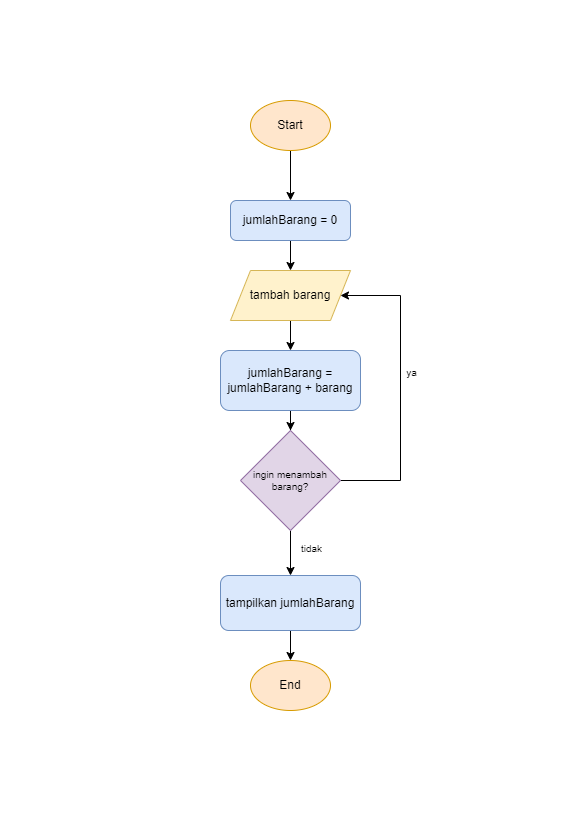

The diagram above was exported from draw.io. Its source (the exported page's mxGraphModel, read from the mxfile embedded in the PNG):
<mxGraphModel dx="1730" dy="1028" grid="1" gridSize="10" guides="1" tooltips="1" connect="1" arrows="1" fold="1" page="1" pageScale="1" pageWidth="583" pageHeight="827" math="0" shadow="0">
  <root>
    <mxCell id="WIyWlLk6GJQsqaUBKTNV-0" />
    <mxCell id="WIyWlLk6GJQsqaUBKTNV-1" parent="WIyWlLk6GJQsqaUBKTNV-0" />
    <mxCell id="uEaj3b3I70fJmK-KaM26-5" style="edgeStyle=orthogonalEdgeStyle;rounded=0;orthogonalLoop=1;jettySize=auto;html=1;entryX=0.5;entryY=0;entryDx=0;entryDy=0;" edge="1" parent="WIyWlLk6GJQsqaUBKTNV-1" source="WIyWlLk6GJQsqaUBKTNV-3" target="uEaj3b3I70fJmK-KaM26-4">
      <mxGeometry relative="1" as="geometry" />
    </mxCell>
    <mxCell id="WIyWlLk6GJQsqaUBKTNV-3" value="jumlahBarang = 0" style="rounded=1;whiteSpace=wrap;html=1;fontSize=12;glass=0;strokeWidth=1;shadow=0;fillColor=#dae8fc;strokeColor=#6c8ebf;" parent="WIyWlLk6GJQsqaUBKTNV-1" vertex="1">
      <mxGeometry x="230" y="200" width="120" height="40" as="geometry" />
    </mxCell>
    <mxCell id="uEaj3b3I70fJmK-KaM26-3" style="edgeStyle=orthogonalEdgeStyle;rounded=0;orthogonalLoop=1;jettySize=auto;html=1;entryX=0.5;entryY=0;entryDx=0;entryDy=0;" edge="1" parent="WIyWlLk6GJQsqaUBKTNV-1" source="uEaj3b3I70fJmK-KaM26-0" target="WIyWlLk6GJQsqaUBKTNV-3">
      <mxGeometry relative="1" as="geometry" />
    </mxCell>
    <mxCell id="uEaj3b3I70fJmK-KaM26-0" value="Start" style="ellipse;whiteSpace=wrap;html=1;fillColor=#ffe6cc;strokeColor=#d79b00;" vertex="1" parent="WIyWlLk6GJQsqaUBKTNV-1">
      <mxGeometry x="250" y="100" width="80" height="50" as="geometry" />
    </mxCell>
    <mxCell id="uEaj3b3I70fJmK-KaM26-7" style="edgeStyle=orthogonalEdgeStyle;rounded=0;orthogonalLoop=1;jettySize=auto;html=1;entryX=0.5;entryY=0;entryDx=0;entryDy=0;" edge="1" parent="WIyWlLk6GJQsqaUBKTNV-1" source="uEaj3b3I70fJmK-KaM26-4" target="uEaj3b3I70fJmK-KaM26-6">
      <mxGeometry relative="1" as="geometry" />
    </mxCell>
    <mxCell id="uEaj3b3I70fJmK-KaM26-4" value="tambah barang" style="shape=parallelogram;perimeter=parallelogramPerimeter;whiteSpace=wrap;html=1;fixedSize=1;fillColor=#fff2cc;strokeColor=#d6b656;" vertex="1" parent="WIyWlLk6GJQsqaUBKTNV-1">
      <mxGeometry x="230" y="270" width="120" height="50" as="geometry" />
    </mxCell>
    <mxCell id="uEaj3b3I70fJmK-KaM26-9" style="edgeStyle=orthogonalEdgeStyle;rounded=0;orthogonalLoop=1;jettySize=auto;html=1;entryX=0.5;entryY=0;entryDx=0;entryDy=0;fontSize=10;" edge="1" parent="WIyWlLk6GJQsqaUBKTNV-1" source="uEaj3b3I70fJmK-KaM26-6" target="uEaj3b3I70fJmK-KaM26-8">
      <mxGeometry relative="1" as="geometry" />
    </mxCell>
    <mxCell id="uEaj3b3I70fJmK-KaM26-6" value="jumlahBarang = jumlahBarang + barang" style="rounded=1;whiteSpace=wrap;html=1;fontSize=12;glass=0;strokeWidth=1;shadow=0;fillColor=#dae8fc;strokeColor=#6c8ebf;" vertex="1" parent="WIyWlLk6GJQsqaUBKTNV-1">
      <mxGeometry x="220" y="350" width="140" height="60" as="geometry" />
    </mxCell>
    <mxCell id="uEaj3b3I70fJmK-KaM26-11" style="edgeStyle=orthogonalEdgeStyle;rounded=0;orthogonalLoop=1;jettySize=auto;html=1;entryX=1;entryY=0.5;entryDx=0;entryDy=0;fontSize=10;" edge="1" parent="WIyWlLk6GJQsqaUBKTNV-1" source="uEaj3b3I70fJmK-KaM26-8" target="uEaj3b3I70fJmK-KaM26-4">
      <mxGeometry relative="1" as="geometry">
        <Array as="points">
          <mxPoint x="400" y="480" />
          <mxPoint x="400" y="295" />
        </Array>
      </mxGeometry>
    </mxCell>
    <mxCell id="uEaj3b3I70fJmK-KaM26-12" value="ya" style="edgeLabel;html=1;align=center;verticalAlign=middle;resizable=0;points=[];fontSize=10;" vertex="1" connectable="0" parent="uEaj3b3I70fJmK-KaM26-11">
      <mxGeometry x="0.1397" y="-4" relative="1" as="geometry">
        <mxPoint x="6" y="4" as="offset" />
      </mxGeometry>
    </mxCell>
    <mxCell id="uEaj3b3I70fJmK-KaM26-19" style="edgeStyle=orthogonalEdgeStyle;rounded=0;orthogonalLoop=1;jettySize=auto;html=1;entryX=0.5;entryY=0;entryDx=0;entryDy=0;fontSize=10;" edge="1" parent="WIyWlLk6GJQsqaUBKTNV-1" source="uEaj3b3I70fJmK-KaM26-8" target="uEaj3b3I70fJmK-KaM26-16">
      <mxGeometry relative="1" as="geometry" />
    </mxCell>
    <mxCell id="uEaj3b3I70fJmK-KaM26-20" value="tidak" style="edgeLabel;html=1;align=center;verticalAlign=middle;resizable=0;points=[];fontSize=10;" vertex="1" connectable="0" parent="uEaj3b3I70fJmK-KaM26-19">
      <mxGeometry x="-0.25" y="-1" relative="1" as="geometry">
        <mxPoint x="21" as="offset" />
      </mxGeometry>
    </mxCell>
    <mxCell id="uEaj3b3I70fJmK-KaM26-8" value="ingin menambah barang?" style="rhombus;whiteSpace=wrap;html=1;fontSize=10;fillColor=#e1d5e7;strokeColor=#9673a6;" vertex="1" parent="WIyWlLk6GJQsqaUBKTNV-1">
      <mxGeometry x="240" y="430" width="100" height="100" as="geometry" />
    </mxCell>
    <mxCell id="uEaj3b3I70fJmK-KaM26-22" style="edgeStyle=orthogonalEdgeStyle;rounded=0;orthogonalLoop=1;jettySize=auto;html=1;entryX=0.5;entryY=0;entryDx=0;entryDy=0;fontSize=10;" edge="1" parent="WIyWlLk6GJQsqaUBKTNV-1" source="uEaj3b3I70fJmK-KaM26-16" target="uEaj3b3I70fJmK-KaM26-21">
      <mxGeometry relative="1" as="geometry" />
    </mxCell>
    <mxCell id="uEaj3b3I70fJmK-KaM26-16" value="tampilkan jumlahBarang" style="rounded=1;whiteSpace=wrap;html=1;fontSize=12;glass=0;strokeWidth=1;shadow=0;fillColor=#dae8fc;strokeColor=#6c8ebf;" vertex="1" parent="WIyWlLk6GJQsqaUBKTNV-1">
      <mxGeometry x="220" y="575" width="140" height="55" as="geometry" />
    </mxCell>
    <mxCell id="uEaj3b3I70fJmK-KaM26-21" value="End" style="ellipse;whiteSpace=wrap;html=1;fillColor=#ffe6cc;strokeColor=#d79b00;" vertex="1" parent="WIyWlLk6GJQsqaUBKTNV-1">
      <mxGeometry x="250" y="660" width="80" height="50" as="geometry" />
    </mxCell>
  </root>
</mxGraphModel>